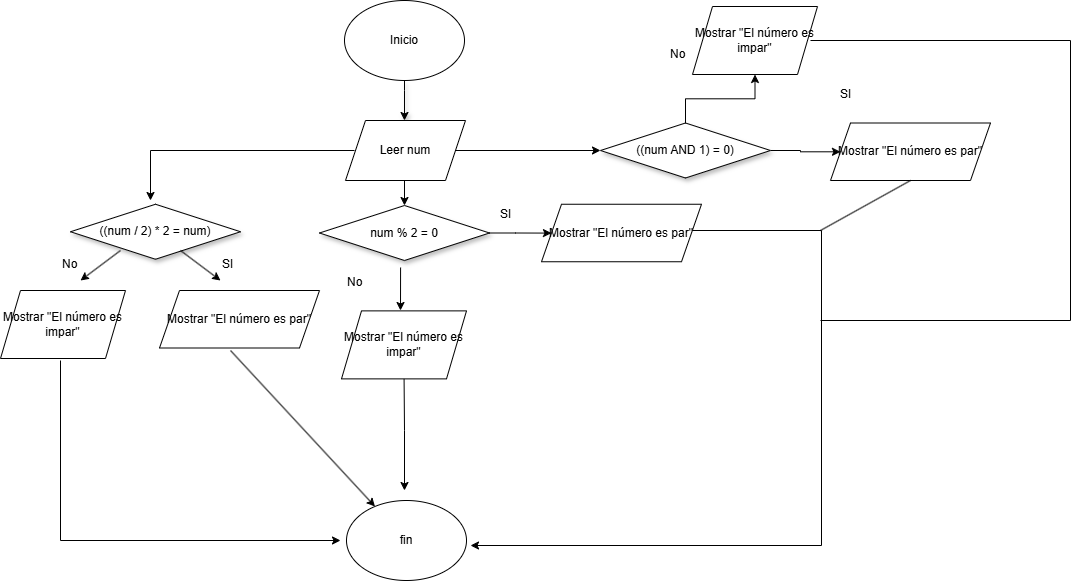

The diagram above was exported from draw.io. Its source (the exported page's mxGraphModel, read from the mxfile embedded in the PNG):
<mxGraphModel dx="839" dy="472" grid="1" gridSize="10" guides="1" tooltips="1" connect="1" arrows="1" fold="1" page="1" pageScale="1" pageWidth="827" pageHeight="1169" math="0" shadow="0">
  <root>
    <mxCell id="0" />
    <mxCell id="1" parent="0" />
    <mxCell id="G8BmH6mWbVW1N_NzQkCE-1" value="Inicio" style="ellipse;whiteSpace=wrap;html=1;" parent="1" vertex="1">
      <mxGeometry x="354" y="40" width="120" height="80" as="geometry" />
    </mxCell>
    <mxCell id="G8BmH6mWbVW1N_NzQkCE-8" value="" style="edgeStyle=orthogonalEdgeStyle;rounded=0;orthogonalLoop=1;jettySize=auto;html=1;shadow=1;" parent="1" edge="1">
      <mxGeometry relative="1" as="geometry">
        <mxPoint x="414" y="120" as="sourcePoint" />
        <mxPoint x="414" y="160" as="targetPoint" />
        <Array as="points">
          <mxPoint x="414" y="130" />
          <mxPoint x="414" y="130" />
        </Array>
      </mxGeometry>
    </mxCell>
    <mxCell id="k6-wb7L1fc9YdX8ZDGPF-2" value="" style="endArrow=classic;html=1;rounded=0;entryX=0.5;entryY=0;entryDx=0;entryDy=0;" parent="1" target="k6-wb7L1fc9YdX8ZDGPF-10" edge="1">
      <mxGeometry width="50" height="50" relative="1" as="geometry">
        <mxPoint x="414" y="220" as="sourcePoint" />
        <mxPoint x="460" y="250" as="targetPoint" />
        <Array as="points" />
      </mxGeometry>
    </mxCell>
    <mxCell id="k6-wb7L1fc9YdX8ZDGPF-5" value="" style="endArrow=classic;html=1;rounded=0;exitX=0.324;exitY=-0.012;exitDx=0;exitDy=0;exitPerimeter=0;" parent="1" edge="1" source="TxSqUGV_VqhGO7ojD-Hk-21">
      <mxGeometry width="50" height="50" relative="1" as="geometry">
        <mxPoint x="414" y="360" as="sourcePoint" />
        <mxPoint x="410" y="350" as="targetPoint" />
      </mxGeometry>
    </mxCell>
    <mxCell id="k6-wb7L1fc9YdX8ZDGPF-8" value="fin" style="ellipse;whiteSpace=wrap;html=1;" parent="1" vertex="1">
      <mxGeometry x="356" y="540" width="120" height="80" as="geometry" />
    </mxCell>
    <mxCell id="TxSqUGV_VqhGO7ojD-Hk-4" value="" style="edgeStyle=orthogonalEdgeStyle;rounded=0;orthogonalLoop=1;jettySize=auto;html=1;" parent="1" source="k6-wb7L1fc9YdX8ZDGPF-10" target="TxSqUGV_VqhGO7ojD-Hk-3" edge="1">
      <mxGeometry relative="1" as="geometry" />
    </mxCell>
    <mxCell id="k6-wb7L1fc9YdX8ZDGPF-10" value="num % 2 = 0" style="rhombus;whiteSpace=wrap;html=1;shadow=1;" parent="1" vertex="1">
      <mxGeometry x="329" y="245" width="170" height="55" as="geometry" />
    </mxCell>
    <mxCell id="r2wHZ1ceZtqg_0axM27y-24" style="edgeStyle=orthogonalEdgeStyle;rounded=0;orthogonalLoop=1;jettySize=auto;html=1;entryX=0;entryY=0.5;entryDx=0;entryDy=0;" edge="1" parent="1" source="TxSqUGV_VqhGO7ojD-Hk-1" target="r2wHZ1ceZtqg_0axM27y-23">
      <mxGeometry relative="1" as="geometry">
        <mxPoint x="520" y="190" as="targetPoint" />
      </mxGeometry>
    </mxCell>
    <mxCell id="TxSqUGV_VqhGO7ojD-Hk-1" value="Leer num" style="shape=parallelogram;perimeter=parallelogramPerimeter;whiteSpace=wrap;html=1;fixedSize=1;" parent="1" vertex="1">
      <mxGeometry x="355" y="160" width="120" height="60" as="geometry" />
    </mxCell>
    <mxCell id="TxSqUGV_VqhGO7ojD-Hk-13" style="edgeStyle=orthogonalEdgeStyle;rounded=0;orthogonalLoop=1;jettySize=auto;html=1;entryX=1;entryY=0.5;entryDx=0;entryDy=0;exitX=1;exitY=0.5;exitDx=0;exitDy=0;" parent="1" source="TxSqUGV_VqhGO7ojD-Hk-3" edge="1">
      <mxGeometry relative="1" as="geometry">
        <Array as="points">
          <mxPoint x="701" y="270" />
          <mxPoint x="831" y="270" />
          <mxPoint x="831" y="585" />
        </Array>
        <mxPoint x="742.6666666666667" y="285" as="sourcePoint" />
        <mxPoint x="480" y="585" as="targetPoint" />
      </mxGeometry>
    </mxCell>
    <mxCell id="TxSqUGV_VqhGO7ojD-Hk-3" value="Mostrar &quot;El número es par&quot;" style="shape=parallelogram;perimeter=parallelogramPerimeter;whiteSpace=wrap;html=1;fixedSize=1;" parent="1" vertex="1">
      <mxGeometry x="551" y="243.75" width="160" height="57.5" as="geometry" />
    </mxCell>
    <mxCell id="r2wHZ1ceZtqg_0axM27y-6" value="" style="edgeStyle=orthogonalEdgeStyle;rounded=0;orthogonalLoop=1;jettySize=auto;html=1;" edge="1" parent="1">
      <mxGeometry relative="1" as="geometry">
        <mxPoint x="413.5" y="408.75" as="sourcePoint" />
        <mxPoint x="414" y="530" as="targetPoint" />
      </mxGeometry>
    </mxCell>
    <mxCell id="TxSqUGV_VqhGO7ojD-Hk-19" value="SI" style="text;whiteSpace=wrap;html=1;" parent="1" vertex="1">
      <mxGeometry x="508" y="240" width="170" height="40" as="geometry" />
    </mxCell>
    <mxCell id="TxSqUGV_VqhGO7ojD-Hk-21" value="No" style="text;whiteSpace=wrap;html=1;" parent="1" vertex="1">
      <mxGeometry x="355" y="307.5" width="170" height="40" as="geometry" />
    </mxCell>
    <mxCell id="r2wHZ1ceZtqg_0axM27y-10" value="Mostrar &quot;El número es impar&quot;" style="shape=parallelogram;perimeter=parallelogramPerimeter;whiteSpace=wrap;html=1;fixedSize=1;" vertex="1" parent="1">
      <mxGeometry x="351" y="350.38" width="125" height="68" as="geometry" />
    </mxCell>
    <mxCell id="r2wHZ1ceZtqg_0axM27y-13" value="((num / 2) * 2 = num)" style="rhombus;whiteSpace=wrap;html=1;shadow=1;" vertex="1" parent="1">
      <mxGeometry x="80" y="243.75" width="170" height="55" as="geometry" />
    </mxCell>
    <mxCell id="r2wHZ1ceZtqg_0axM27y-14" value="" style="endArrow=classic;html=1;rounded=0;" edge="1" parent="1">
      <mxGeometry width="50" height="50" relative="1" as="geometry">
        <mxPoint x="364" y="190" as="sourcePoint" />
        <mxPoint x="160" y="240" as="targetPoint" />
        <Array as="points">
          <mxPoint x="160" y="190" />
        </Array>
      </mxGeometry>
    </mxCell>
    <mxCell id="r2wHZ1ceZtqg_0axM27y-15" value="" style="endArrow=classic;html=1;rounded=0;" edge="1" parent="1">
      <mxGeometry width="50" height="50" relative="1" as="geometry">
        <mxPoint x="130" y="290" as="sourcePoint" />
        <mxPoint x="90" y="320" as="targetPoint" />
      </mxGeometry>
    </mxCell>
    <mxCell id="r2wHZ1ceZtqg_0axM27y-16" value="" style="endArrow=classic;html=1;rounded=0;" edge="1" parent="1">
      <mxGeometry width="50" height="50" relative="1" as="geometry">
        <mxPoint x="190" y="290" as="sourcePoint" />
        <mxPoint x="230" y="320" as="targetPoint" />
      </mxGeometry>
    </mxCell>
    <mxCell id="r2wHZ1ceZtqg_0axM27y-17" value="No" style="text;whiteSpace=wrap;html=1;" vertex="1" parent="1">
      <mxGeometry x="70" y="290" width="170" height="40" as="geometry" />
    </mxCell>
    <mxCell id="r2wHZ1ceZtqg_0axM27y-18" value="SI" style="text;whiteSpace=wrap;html=1;" vertex="1" parent="1">
      <mxGeometry x="230" y="290" width="170" height="40" as="geometry" />
    </mxCell>
    <mxCell id="r2wHZ1ceZtqg_0axM27y-19" value="Mostrar &quot;El número es impar&quot;" style="shape=parallelogram;perimeter=parallelogramPerimeter;whiteSpace=wrap;html=1;fixedSize=1;" vertex="1" parent="1">
      <mxGeometry x="10" y="330" width="125" height="68" as="geometry" />
    </mxCell>
    <mxCell id="r2wHZ1ceZtqg_0axM27y-20" value="Mostrar &quot;El número es par&quot;" style="shape=parallelogram;perimeter=parallelogramPerimeter;whiteSpace=wrap;html=1;fixedSize=1;" vertex="1" parent="1">
      <mxGeometry x="169" y="330" width="160" height="57.5" as="geometry" />
    </mxCell>
    <mxCell id="r2wHZ1ceZtqg_0axM27y-21" value="" style="endArrow=classic;html=1;rounded=0;" edge="1" parent="1">
      <mxGeometry width="50" height="50" relative="1" as="geometry">
        <mxPoint x="70" y="400" as="sourcePoint" />
        <mxPoint x="350" y="580" as="targetPoint" />
        <Array as="points">
          <mxPoint x="70" y="580" />
        </Array>
      </mxGeometry>
    </mxCell>
    <mxCell id="r2wHZ1ceZtqg_0axM27y-22" value="" style="endArrow=classic;html=1;rounded=0;" edge="1" parent="1" target="k6-wb7L1fc9YdX8ZDGPF-8">
      <mxGeometry width="50" height="50" relative="1" as="geometry">
        <mxPoint x="240" y="390" as="sourcePoint" />
        <mxPoint x="290" y="340" as="targetPoint" />
      </mxGeometry>
    </mxCell>
    <mxCell id="r2wHZ1ceZtqg_0axM27y-29" value="" style="edgeStyle=orthogonalEdgeStyle;rounded=0;orthogonalLoop=1;jettySize=auto;html=1;" edge="1" parent="1" source="r2wHZ1ceZtqg_0axM27y-23" target="r2wHZ1ceZtqg_0axM27y-27">
      <mxGeometry relative="1" as="geometry" />
    </mxCell>
    <mxCell id="r2wHZ1ceZtqg_0axM27y-30" value="" style="edgeStyle=orthogonalEdgeStyle;rounded=0;orthogonalLoop=1;jettySize=auto;html=1;" edge="1" parent="1" source="r2wHZ1ceZtqg_0axM27y-23" target="r2wHZ1ceZtqg_0axM27y-28">
      <mxGeometry relative="1" as="geometry" />
    </mxCell>
    <mxCell id="r2wHZ1ceZtqg_0axM27y-23" value="((num AND 1) = 0)" style="rhombus;whiteSpace=wrap;html=1;shadow=1;" vertex="1" parent="1">
      <mxGeometry x="610" y="162.5" width="170" height="55" as="geometry" />
    </mxCell>
    <mxCell id="r2wHZ1ceZtqg_0axM27y-25" value="No" style="text;whiteSpace=wrap;html=1;" vertex="1" parent="1">
      <mxGeometry x="678" y="80" width="170" height="40" as="geometry" />
    </mxCell>
    <mxCell id="r2wHZ1ceZtqg_0axM27y-26" value="SI" style="text;whiteSpace=wrap;html=1;" vertex="1" parent="1">
      <mxGeometry x="848" y="120" width="170" height="40" as="geometry" />
    </mxCell>
    <mxCell id="r2wHZ1ceZtqg_0axM27y-27" value="Mostrar &quot;El número es impar&quot;" style="shape=parallelogram;perimeter=parallelogramPerimeter;whiteSpace=wrap;html=1;fixedSize=1;" vertex="1" parent="1">
      <mxGeometry x="702" y="46" width="125" height="68" as="geometry" />
    </mxCell>
    <mxCell id="r2wHZ1ceZtqg_0axM27y-28" value="Mostrar &quot;El número es par&quot;" style="shape=parallelogram;perimeter=parallelogramPerimeter;whiteSpace=wrap;html=1;fixedSize=1;" vertex="1" parent="1">
      <mxGeometry x="840" y="162.5" width="160" height="57.5" as="geometry" />
    </mxCell>
    <mxCell id="r2wHZ1ceZtqg_0axM27y-33" value="" style="endArrow=none;html=1;rounded=0;" edge="1" parent="1">
      <mxGeometry width="50" height="50" relative="1" as="geometry">
        <mxPoint x="830" y="270" as="sourcePoint" />
        <mxPoint x="920" y="220" as="targetPoint" />
      </mxGeometry>
    </mxCell>
    <mxCell id="r2wHZ1ceZtqg_0axM27y-34" value="" style="endArrow=none;html=1;rounded=0;" edge="1" parent="1">
      <mxGeometry width="50" height="50" relative="1" as="geometry">
        <mxPoint x="820" y="80" as="sourcePoint" />
        <mxPoint x="1080" y="80" as="targetPoint" />
      </mxGeometry>
    </mxCell>
    <mxCell id="r2wHZ1ceZtqg_0axM27y-35" value="" style="endArrow=none;html=1;rounded=0;" edge="1" parent="1">
      <mxGeometry width="50" height="50" relative="1" as="geometry">
        <mxPoint x="830" y="360" as="sourcePoint" />
        <mxPoint x="1080" y="80" as="targetPoint" />
        <Array as="points">
          <mxPoint x="1080" y="360" />
        </Array>
      </mxGeometry>
    </mxCell>
  </root>
</mxGraphModel>